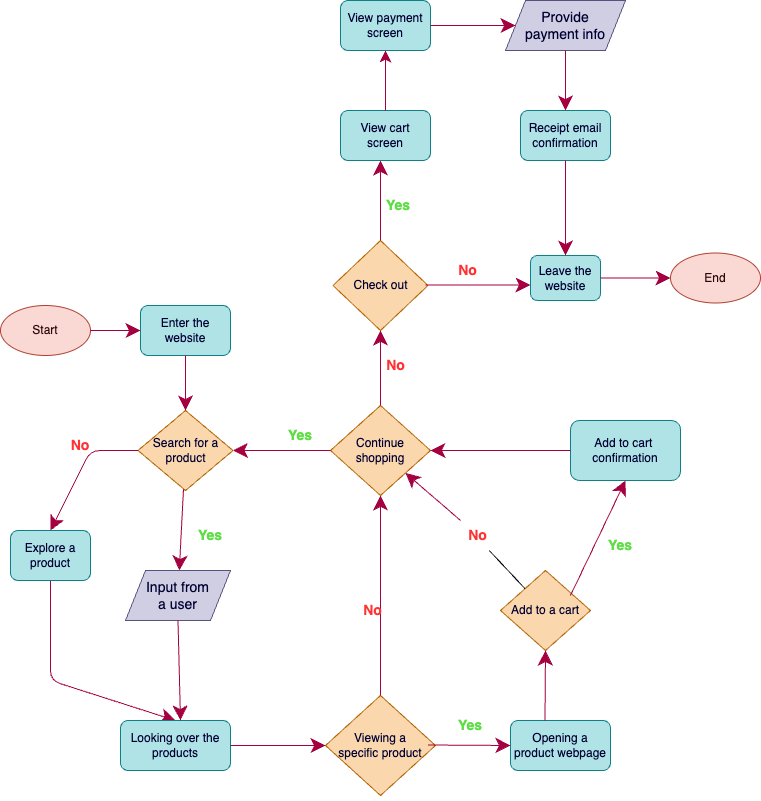

The diagram above was exported from draw.io. Its source (the exported page's mxGraphModel, read from the mxfile embedded in the PNG):
<mxGraphModel dx="471" dy="390" grid="1" gridSize="10" guides="0" tooltips="1" connect="1" arrows="1" fold="1" page="1" pageScale="1" pageWidth="850" pageHeight="1100" background="#ffffff" math="0" shadow="0">
  <root>
    <mxCell id="0" />
    <mxCell id="1" parent="0" />
    <mxCell id="103" value="" style="group" parent="1" vertex="1" connectable="0">
      <mxGeometry x="30" y="40" width="760" height="800" as="geometry" />
    </mxCell>
    <mxCell id="58" value="" style="group" parent="103" vertex="1" connectable="0">
      <mxGeometry y="220" width="680" height="580" as="geometry" />
    </mxCell>
    <mxCell id="16" value="Add to a cart" style="rhombus;whiteSpace=wrap;html=1;fillStyle=solid;fillColor=#fad7ac;strokeColor=#b46504;fontColor=#000033;" parent="58" vertex="1">
      <mxGeometry x="500" y="350" width="90" height="80" as="geometry" />
    </mxCell>
    <mxCell id="21" value="Viewing a &lt;br&gt;specific product" style="rhombus;whiteSpace=wrap;html=1;fillStyle=solid;fillColor=#fad7ac;strokeColor=#b46504;fontColor=#000033;" parent="58" vertex="1">
      <mxGeometry x="325" y="475" width="110" height="100" as="geometry" />
    </mxCell>
    <mxCell id="22" value="" style="group" parent="58" vertex="1" connectable="0">
      <mxGeometry width="250" height="560" as="geometry" />
    </mxCell>
    <mxCell id="14" value="" style="group" parent="22" vertex="1" connectable="0">
      <mxGeometry x="50" width="200" height="430" as="geometry" />
    </mxCell>
    <mxCell id="6" value="&lt;font color=&quot;#000033&quot;&gt;Enter the website&lt;/font&gt;" style="rounded=1;whiteSpace=wrap;html=1;fillStyle=solid;fillColor=#b0e3e6;strokeColor=#0e8088;" parent="14" vertex="1">
      <mxGeometry x="90" y="85" width="90" height="50" as="geometry" />
    </mxCell>
    <mxCell id="76" value="" style="edgeStyle=none;html=1;fontSize=14;fontColor=#000033;endSize=12;startSize=12;fillColor=#d80073;strokeColor=#A50040;" parent="14" source="7" target="15" edge="1">
      <mxGeometry relative="1" as="geometry" />
    </mxCell>
    <mxCell id="7" value="Search for a product" style="rhombus;whiteSpace=wrap;html=1;fillStyle=solid;fillColor=#fad7ac;strokeColor=#b46504;fontColor=#000033;" parent="14" vertex="1">
      <mxGeometry x="87.5" y="190" width="95" height="80" as="geometry" />
    </mxCell>
    <mxCell id="9" value="" style="edgeStyle=none;html=1;fontColor=#000033;entryX=0.5;entryY=0;entryDx=0;entryDy=0;exitX=0.5;exitY=1;exitDx=0;exitDy=0;endSize=12;fillColor=#d80073;strokeColor=#A50040;startSize=12;" parent="14" source="6" target="7" edge="1">
      <mxGeometry relative="1" as="geometry">
        <mxPoint x="205" y="170" as="sourcePoint" />
        <mxPoint x="150" y="60" as="targetPoint" />
      </mxGeometry>
    </mxCell>
    <mxCell id="11" value="" style="edgeStyle=none;html=1;fontColor=#000033;exitX=0;exitY=0.5;exitDx=0;exitDy=0;endSize=12;startSize=12;fillColor=#d80073;strokeColor=#A50040;" parent="14" source="7" edge="1">
      <mxGeometry relative="1" as="geometry">
        <mxPoint x="-70" y="240" as="sourcePoint" />
        <mxPoint y="310" as="targetPoint" />
        <Array as="points">
          <mxPoint x="40" y="230" />
        </Array>
      </mxGeometry>
    </mxCell>
    <mxCell id="12" value="&lt;b style=&quot;&quot;&gt;&lt;font style=&quot;font-size: 14px;&quot; color=&quot;#5fdd46&quot;&gt;Yes&lt;/font&gt;&lt;/b&gt;" style="text;strokeColor=none;align=center;fillColor=none;html=1;verticalAlign=middle;whiteSpace=wrap;rounded=0;fillStyle=solid;fontColor=#000033;" parent="14" vertex="1">
      <mxGeometry x="140" y="300" width="40" height="30" as="geometry" />
    </mxCell>
    <mxCell id="19" value="" style="edgeStyle=none;html=1;fontSize=14;fontColor=#000033;entryX=0.5;entryY=0;entryDx=0;entryDy=0;endSize=12;startSize=12;fillColor=#d80073;strokeColor=#A50040;" parent="14" target="18" edge="1">
      <mxGeometry relative="1" as="geometry">
        <mxPoint y="360" as="sourcePoint" />
        <mxPoint x="50" y="460" as="targetPoint" />
        <Array as="points">
          <mxPoint y="460" />
        </Array>
      </mxGeometry>
    </mxCell>
    <mxCell id="13" value="&lt;b style=&quot;&quot;&gt;&lt;font color=&quot;#ff3333&quot; style=&quot;font-size: 14px;&quot;&gt;No&lt;/font&gt;&lt;/b&gt;" style="text;strokeColor=none;align=center;fillColor=none;html=1;verticalAlign=middle;whiteSpace=wrap;rounded=0;fillStyle=solid;fontColor=#000033;" parent="14" vertex="1">
      <mxGeometry y="210" width="60" height="30" as="geometry" />
    </mxCell>
    <mxCell id="15" value="&lt;font color=&quot;#000033&quot;&gt;Input from &lt;br&gt;a user&lt;/font&gt;" style="shape=parallelogram;perimeter=parallelogramPerimeter;whiteSpace=wrap;html=1;fixedSize=1;fillStyle=solid;fontSize=14;fillColor=#d0cee2;strokeColor=#56517e;" parent="14" vertex="1">
      <mxGeometry x="75" y="350" width="105" height="50" as="geometry" />
    </mxCell>
    <mxCell id="3" value="&lt;font color=&quot;#2c0707&quot;&gt;Start&lt;/font&gt;" style="ellipse;whiteSpace=wrap;html=1;fillStyle=solid;fillColor=#fad9d5;strokeColor=#ae4132;" parent="14" vertex="1">
      <mxGeometry x="-50" y="85" width="90" height="50" as="geometry" />
    </mxCell>
    <mxCell id="8" value="" style="edgeStyle=none;html=1;fontColor=#000033;entryX=0;entryY=0.5;entryDx=0;entryDy=0;exitX=1;exitY=0.5;exitDx=0;exitDy=0;endSize=12;fillColor=#d80073;strokeColor=#A50040;startSize=12;" parent="14" source="3" target="6" edge="1">
      <mxGeometry relative="1" as="geometry">
        <mxPoint x="40" y="115" as="sourcePoint" />
        <mxPoint x="230" y="60" as="targetPoint" />
      </mxGeometry>
    </mxCell>
    <mxCell id="18" value="&lt;span style=&quot;color: rgb(0, 0, 51);&quot;&gt;Looking over the&lt;/span&gt;&lt;br style=&quot;color: rgb(0, 0, 51);&quot;&gt;&lt;span style=&quot;color: rgb(0, 0, 51);&quot;&gt;products&lt;/span&gt;" style="rounded=1;whiteSpace=wrap;html=1;fillStyle=solid;fillColor=#b0e3e6;strokeColor=#0e8088;" parent="22" vertex="1">
      <mxGeometry x="120" y="500" width="110" height="50" as="geometry" />
    </mxCell>
    <mxCell id="20" value="" style="endArrow=classic;html=1;fontColor=#000033;exitX=0.5;exitY=1;exitDx=0;exitDy=0;endSize=12;fillColor=#d80073;strokeColor=#A50040;" parent="22" source="15" edge="1">
      <mxGeometry width="50" height="50" relative="1" as="geometry">
        <mxPoint x="180" y="410" as="sourcePoint" />
        <mxPoint x="180" y="500" as="targetPoint" />
      </mxGeometry>
    </mxCell>
    <mxCell id="17" value="&lt;span style=&quot;color: rgb(0, 0, 51);&quot;&gt;Explore a&lt;/span&gt;&lt;br style=&quot;color: rgb(0, 0, 51);&quot;&gt;&lt;span style=&quot;color: rgb(0, 0, 51);&quot;&gt;product&lt;/span&gt;" style="rounded=1;whiteSpace=wrap;html=1;fillStyle=solid;fillColor=#b0e3e6;strokeColor=#0e8088;" parent="22" vertex="1">
      <mxGeometry x="10" y="310" width="80" height="50" as="geometry" />
    </mxCell>
    <mxCell id="23" value="" style="endArrow=classic;html=1;fontColor=#000033;exitX=1;exitY=0.5;exitDx=0;exitDy=0;entryX=0;entryY=0.5;entryDx=0;entryDy=0;endSize=12;startSize=12;fillColor=#d80073;strokeColor=#A50040;" parent="58" source="18" target="21" edge="1">
      <mxGeometry width="50" height="50" relative="1" as="geometry">
        <mxPoint x="190" y="440" as="sourcePoint" />
        <mxPoint x="190" y="510" as="targetPoint" />
      </mxGeometry>
    </mxCell>
    <mxCell id="39" value="" style="endArrow=classic;html=1;fontColor=#000033;exitX=0.5;exitY=0;exitDx=0;exitDy=0;entryX=0.5;entryY=1;entryDx=0;entryDy=0;endSize=12;fillColor=#d80073;strokeColor=#A50040;" parent="58" source="21" target="43" edge="1">
      <mxGeometry width="50" height="50" relative="1" as="geometry">
        <mxPoint x="380" y="430" as="sourcePoint" />
        <mxPoint x="385" y="390" as="targetPoint" />
      </mxGeometry>
    </mxCell>
    <mxCell id="40" value="&lt;b style=&quot;&quot;&gt;&lt;font color=&quot;#ff3333&quot; style=&quot;font-size: 14px;&quot;&gt;No&lt;/font&gt;&lt;/b&gt;" style="text;strokeColor=none;align=center;fillColor=none;html=1;verticalAlign=middle;whiteSpace=wrap;rounded=0;fillStyle=solid;fontColor=#000033;" parent="58" vertex="1">
      <mxGeometry x="350" y="375" width="45" height="30" as="geometry" />
    </mxCell>
    <mxCell id="41" value="&lt;font color=&quot;#000033&quot;&gt;Opening a product webpage&lt;/font&gt;" style="rounded=1;whiteSpace=wrap;html=1;fillStyle=solid;fillColor=#b0e3e6;strokeColor=#0e8088;" parent="58" vertex="1">
      <mxGeometry x="510" y="500" width="100" height="50" as="geometry" />
    </mxCell>
    <mxCell id="42" value="" style="endArrow=classic;html=1;fontColor=#000033;exitX=0.5;exitY=0;exitDx=0;exitDy=0;entryX=0.5;entryY=1;entryDx=0;entryDy=0;fillColor=#d80073;strokeColor=#A50040;endSize=12;" parent="58" target="16" edge="1">
      <mxGeometry width="50" height="50" relative="1" as="geometry">
        <mxPoint x="544.5" y="500" as="sourcePoint" />
        <mxPoint x="544.5" y="440" as="targetPoint" />
      </mxGeometry>
    </mxCell>
    <mxCell id="43" value="Continue&lt;br&gt;shopping" style="rhombus;whiteSpace=wrap;html=1;fillStyle=solid;fillColor=#fad7ac;strokeColor=#b46504;fontColor=#000033;" parent="58" vertex="1">
      <mxGeometry x="330" y="185" width="100" height="90" as="geometry" />
    </mxCell>
    <mxCell id="45" value="" style="endArrow=classic;html=1;fontColor=#000033;entryX=1;entryY=1;entryDx=0;entryDy=0;startArrow=none;fillColor=#d80073;strokeColor=#A50040;endSize=12;" parent="58" source="44" target="43" edge="1">
      <mxGeometry width="50" height="50" relative="1" as="geometry">
        <mxPoint x="395" y="490" as="sourcePoint" />
        <mxPoint x="395" y="290" as="targetPoint" />
      </mxGeometry>
    </mxCell>
    <mxCell id="44" value="&lt;b style=&quot;&quot;&gt;&lt;font color=&quot;#ff3333&quot; style=&quot;font-size: 14px;&quot;&gt;No&lt;/font&gt;&lt;/b&gt;" style="text;strokeColor=none;align=center;fillColor=none;html=1;verticalAlign=middle;whiteSpace=wrap;rounded=0;fillStyle=solid;fontColor=#000033;" parent="58" vertex="1">
      <mxGeometry x="455" y="300" width="45" height="30" as="geometry" />
    </mxCell>
    <mxCell id="49" value="" style="endArrow=classic;html=1;fontColor=#000033;exitX=0.5;exitY=0;exitDx=0;exitDy=0;entryX=0.5;entryY=1;entryDx=0;entryDy=0;fillColor=#d80073;strokeColor=#A50040;endSize=12;startSize=12;" parent="58" target="50" edge="1">
      <mxGeometry width="50" height="50" relative="1" as="geometry">
        <mxPoint x="570" y="375" as="sourcePoint" />
        <mxPoint x="630" y="305" as="targetPoint" />
      </mxGeometry>
    </mxCell>
    <mxCell id="50" value="&lt;font color=&quot;#000033&quot;&gt;Add to cart&amp;nbsp;&lt;br&gt;confirmation&lt;br&gt;&lt;/font&gt;" style="rounded=1;whiteSpace=wrap;html=1;fillStyle=solid;fillColor=#b0e3e6;strokeColor=#0e8088;" parent="58" vertex="1">
      <mxGeometry x="570" y="200" width="110" height="60" as="geometry" />
    </mxCell>
    <mxCell id="51" value="" style="endArrow=classic;html=1;fontColor=#000033;exitX=0;exitY=0.5;exitDx=0;exitDy=0;entryX=1;entryY=0.5;entryDx=0;entryDy=0;endSize=12;startSize=12;fillColor=#d80073;strokeColor=#A50040;" parent="58" source="50" target="43" edge="1">
      <mxGeometry width="50" height="50" relative="1" as="geometry">
        <mxPoint x="480" y="285" as="sourcePoint" />
        <mxPoint x="605" y="190" as="targetPoint" />
      </mxGeometry>
    </mxCell>
    <mxCell id="52" value="" style="endArrow=classic;html=1;fontColor=#000033;exitX=0.5;exitY=0;exitDx=0;exitDy=0;entryX=0.5;entryY=1;entryDx=0;entryDy=0;endSize=12;startSize=12;fillColor=#d80073;strokeColor=#A50040;" parent="58" source="43" target="56" edge="1">
      <mxGeometry width="50" height="50" relative="1" as="geometry">
        <mxPoint x="395" y="220" as="sourcePoint" />
        <mxPoint x="385" y="110" as="targetPoint" />
      </mxGeometry>
    </mxCell>
    <mxCell id="53" value="" style="endArrow=classic;html=1;fontColor=#000033;entryX=1;entryY=0.5;entryDx=0;entryDy=0;endSize=12;startSize=12;fillColor=#d80073;strokeColor=#A50040;" parent="58" target="7" edge="1">
      <mxGeometry width="50" height="50" relative="1" as="geometry">
        <mxPoint x="330" y="230" as="sourcePoint" />
        <mxPoint x="245" y="229.5" as="targetPoint" />
      </mxGeometry>
    </mxCell>
    <mxCell id="54" value="&lt;b style=&quot;&quot;&gt;&lt;font color=&quot;#ff3333&quot; style=&quot;font-size: 14px;&quot;&gt;No&lt;/font&gt;&lt;/b&gt;" style="text;strokeColor=none;align=center;fillColor=none;html=1;verticalAlign=middle;whiteSpace=wrap;rounded=0;fillStyle=solid;fontColor=#000033;" parent="58" vertex="1">
      <mxGeometry x="373" y="130" width="45" height="30" as="geometry" />
    </mxCell>
    <mxCell id="55" value="&lt;b style=&quot;&quot;&gt;&lt;font style=&quot;font-size: 14px;&quot; color=&quot;#5fdd46&quot;&gt;Yes&lt;/font&gt;&lt;/b&gt;" style="text;strokeColor=none;align=center;fillColor=none;html=1;verticalAlign=middle;whiteSpace=wrap;rounded=0;fillStyle=solid;fontColor=#000033;" parent="58" vertex="1">
      <mxGeometry x="280" y="200" width="40" height="30" as="geometry" />
    </mxCell>
    <mxCell id="56" value="Check out" style="rhombus;whiteSpace=wrap;html=1;fillStyle=solid;fillColor=#fad7ac;strokeColor=#b46504;fontColor=#000033;" parent="58" vertex="1">
      <mxGeometry x="332.5" y="20" width="95" height="90" as="geometry" />
    </mxCell>
    <mxCell id="57" value="" style="endArrow=classic;html=1;fontColor=#000033;fillColor=#d80073;strokeColor=#A50040;endSize=12;startSize=12;" parent="58" edge="1">
      <mxGeometry width="50" height="50" relative="1" as="geometry">
        <mxPoint x="425" y="64.5" as="sourcePoint" />
        <mxPoint x="530" y="64.5" as="targetPoint" />
      </mxGeometry>
    </mxCell>
    <mxCell id="46" value="" style="endArrow=none;html=1;fontColor=#000033;entryX=0.75;entryY=1;entryDx=0;entryDy=0;endSize=12;startSize=12;" parent="58" source="16" target="44" edge="1">
      <mxGeometry width="50" height="50" relative="1" as="geometry">
        <mxPoint x="590.0536809815951" y="387.2239263803681" as="sourcePoint" />
        <mxPoint x="442.5" y="275" as="targetPoint" />
      </mxGeometry>
    </mxCell>
    <mxCell id="75" value="&lt;font color=&quot;#000033&quot;&gt;Leave the website&lt;/font&gt;" style="rounded=1;whiteSpace=wrap;html=1;fillStyle=solid;fillColor=#b0e3e6;strokeColor=#0e8088;" parent="58" vertex="1">
      <mxGeometry x="530" y="35" width="70" height="45" as="geometry" />
    </mxCell>
    <mxCell id="37" value="&lt;b style=&quot;&quot;&gt;&lt;font style=&quot;font-size: 14px;&quot; color=&quot;#5fdd46&quot;&gt;Yes&lt;/font&gt;&lt;/b&gt;" style="text;strokeColor=none;align=center;fillColor=none;html=1;verticalAlign=middle;whiteSpace=wrap;rounded=0;fillStyle=solid;fontColor=#000033;" parent="58" vertex="1">
      <mxGeometry x="450" y="490" width="40" height="30" as="geometry" />
    </mxCell>
    <mxCell id="83" value="" style="endArrow=classic;html=1;fontColor=#000033;exitX=1;exitY=0.5;exitDx=0;exitDy=0;endSize=12;startSize=12;fillColor=#d80073;strokeColor=#A50040;" parent="58" edge="1">
      <mxGeometry width="50" height="50" relative="1" as="geometry">
        <mxPoint x="427.5" y="524.5" as="sourcePoint" />
        <mxPoint x="510" y="525" as="targetPoint" />
      </mxGeometry>
    </mxCell>
    <mxCell id="87" value="&lt;b style=&quot;&quot;&gt;&lt;font color=&quot;#ff3333&quot; style=&quot;font-size: 14px;&quot;&gt;No&lt;/font&gt;&lt;/b&gt;" style="text;strokeColor=none;align=center;fillColor=none;html=1;verticalAlign=middle;whiteSpace=wrap;rounded=0;fillStyle=solid;fontColor=#000033;" parent="58" vertex="1">
      <mxGeometry x="445" y="35" width="45" height="30" as="geometry" />
    </mxCell>
    <mxCell id="88" value="" style="endArrow=classic;html=1;fontColor=#000033;fillColor=#d80073;strokeColor=#A50040;endSize=12;startSize=12;" parent="58" edge="1">
      <mxGeometry width="50" height="50" relative="1" as="geometry">
        <mxPoint x="380" y="20" as="sourcePoint" />
        <mxPoint x="380" y="-60" as="targetPoint" />
      </mxGeometry>
    </mxCell>
    <mxCell id="101" value="&lt;b style=&quot;&quot;&gt;&lt;font style=&quot;font-size: 14px;&quot; color=&quot;#5fdd46&quot;&gt;Yes&lt;/font&gt;&lt;/b&gt;" style="text;strokeColor=none;align=center;fillColor=none;html=1;verticalAlign=middle;whiteSpace=wrap;rounded=0;fillStyle=solid;fontColor=#000033;" parent="58" vertex="1">
      <mxGeometry x="600" y="310" width="40" height="30" as="geometry" />
    </mxCell>
    <mxCell id="84" value="&lt;font color=&quot;#2c0707&quot;&gt;End&lt;/font&gt;" style="ellipse;whiteSpace=wrap;html=1;fillStyle=solid;fillColor=#fad9d5;strokeColor=#ae4132;" parent="103" vertex="1">
      <mxGeometry x="670" y="252.5" width="90" height="50" as="geometry" />
    </mxCell>
    <mxCell id="48" value="&lt;b style=&quot;&quot;&gt;&lt;font style=&quot;font-size: 14px;&quot; color=&quot;#5fdd46&quot;&gt;Yes&lt;/font&gt;&lt;/b&gt;" style="text;strokeColor=none;align=center;fillColor=none;html=1;verticalAlign=middle;whiteSpace=wrap;rounded=0;fillStyle=solid;fontColor=#000033;" parent="103" vertex="1">
      <mxGeometry x="378" y="190" width="40" height="30" as="geometry" />
    </mxCell>
    <mxCell id="91" value="&lt;font color=&quot;#000033&quot;&gt;View cart screen&lt;/font&gt;" style="rounded=1;whiteSpace=wrap;html=1;fillStyle=solid;fillColor=#b0e3e6;strokeColor=#0e8088;" parent="103" vertex="1">
      <mxGeometry x="340" y="110" width="90" height="50" as="geometry" />
    </mxCell>
    <mxCell id="92" value="&lt;font color=&quot;#000033&quot;&gt;View payment screen&lt;/font&gt;" style="rounded=1;whiteSpace=wrap;html=1;fillStyle=solid;fillColor=#b0e3e6;strokeColor=#0e8088;" parent="103" vertex="1">
      <mxGeometry x="340" width="90" height="50" as="geometry" />
    </mxCell>
    <mxCell id="95" value="" style="endArrow=classic;html=1;fontColor=#000033;exitX=0.5;exitY=0;exitDx=0;exitDy=0;entryX=0.5;entryY=1;entryDx=0;entryDy=0;fillColor=#d80073;strokeColor=#A50040;endSize=9;startSize=10;" parent="103" source="91" target="92" edge="1">
      <mxGeometry width="50" height="50" relative="1" as="geometry">
        <mxPoint x="379.5" y="115" as="sourcePoint" />
        <mxPoint x="380" y="50" as="targetPoint" />
      </mxGeometry>
    </mxCell>
    <mxCell id="96" value="&lt;font color=&quot;#000033&quot;&gt;Provide &lt;br&gt;payment info&lt;/font&gt;" style="shape=parallelogram;perimeter=parallelogramPerimeter;whiteSpace=wrap;html=1;fixedSize=1;fillStyle=solid;fontSize=14;fillColor=#d0cee2;strokeColor=#56517e;" parent="103" vertex="1">
      <mxGeometry x="505" width="120" height="50" as="geometry" />
    </mxCell>
    <mxCell id="97" value="" style="endArrow=classic;html=1;fontColor=#000033;exitX=1;exitY=0.5;exitDx=0;exitDy=0;entryX=0;entryY=0.5;entryDx=0;entryDy=0;fillColor=#d80073;strokeColor=#A50040;endSize=12;startSize=12;" parent="103" source="92" target="96" edge="1">
      <mxGeometry width="50" height="50" relative="1" as="geometry">
        <mxPoint x="395" y="120" as="sourcePoint" />
        <mxPoint x="480" y="30" as="targetPoint" />
      </mxGeometry>
    </mxCell>
    <mxCell id="98" value="&lt;font color=&quot;#000033&quot;&gt;Receipt email confirmation&lt;/font&gt;" style="rounded=1;whiteSpace=wrap;html=1;fillStyle=solid;fillColor=#b0e3e6;strokeColor=#0e8088;" parent="103" vertex="1">
      <mxGeometry x="520" y="110" width="90" height="50" as="geometry" />
    </mxCell>
    <mxCell id="99" value="" style="endArrow=classic;html=1;fontColor=#000033;exitX=0.5;exitY=1;exitDx=0;exitDy=0;entryX=0.5;entryY=0;entryDx=0;entryDy=0;fillColor=#d80073;strokeColor=#A50040;endSize=12;startSize=12;" parent="103" source="98" target="75" edge="1">
      <mxGeometry width="50" height="50" relative="1" as="geometry">
        <mxPoint x="440" y="35" as="sourcePoint" />
        <mxPoint x="510" y="35" as="targetPoint" />
      </mxGeometry>
    </mxCell>
    <mxCell id="100" value="" style="endArrow=classic;html=1;fontColor=#000033;exitX=0.5;exitY=1;exitDx=0;exitDy=0;fillColor=#d80073;strokeColor=#A50040;endSize=12;startSize=12;" parent="103" source="96" target="98" edge="1">
      <mxGeometry width="50" height="50" relative="1" as="geometry">
        <mxPoint x="450" y="45" as="sourcePoint" />
        <mxPoint x="520" y="45" as="targetPoint" />
      </mxGeometry>
    </mxCell>
    <mxCell id="85" value="" style="endArrow=classic;html=1;fontColor=#000033;entryX=0;entryY=0.5;entryDx=0;entryDy=0;exitX=1;exitY=0.5;exitDx=0;exitDy=0;endSize=12;startSize=12;fillColor=#d80073;strokeColor=#A50040;" parent="103" source="75" target="84" edge="1">
      <mxGeometry width="50" height="50" relative="1" as="geometry">
        <mxPoint x="640" y="77" as="sourcePoint" />
        <mxPoint x="700" y="77" as="targetPoint" />
      </mxGeometry>
    </mxCell>
  </root>
</mxGraphModel>